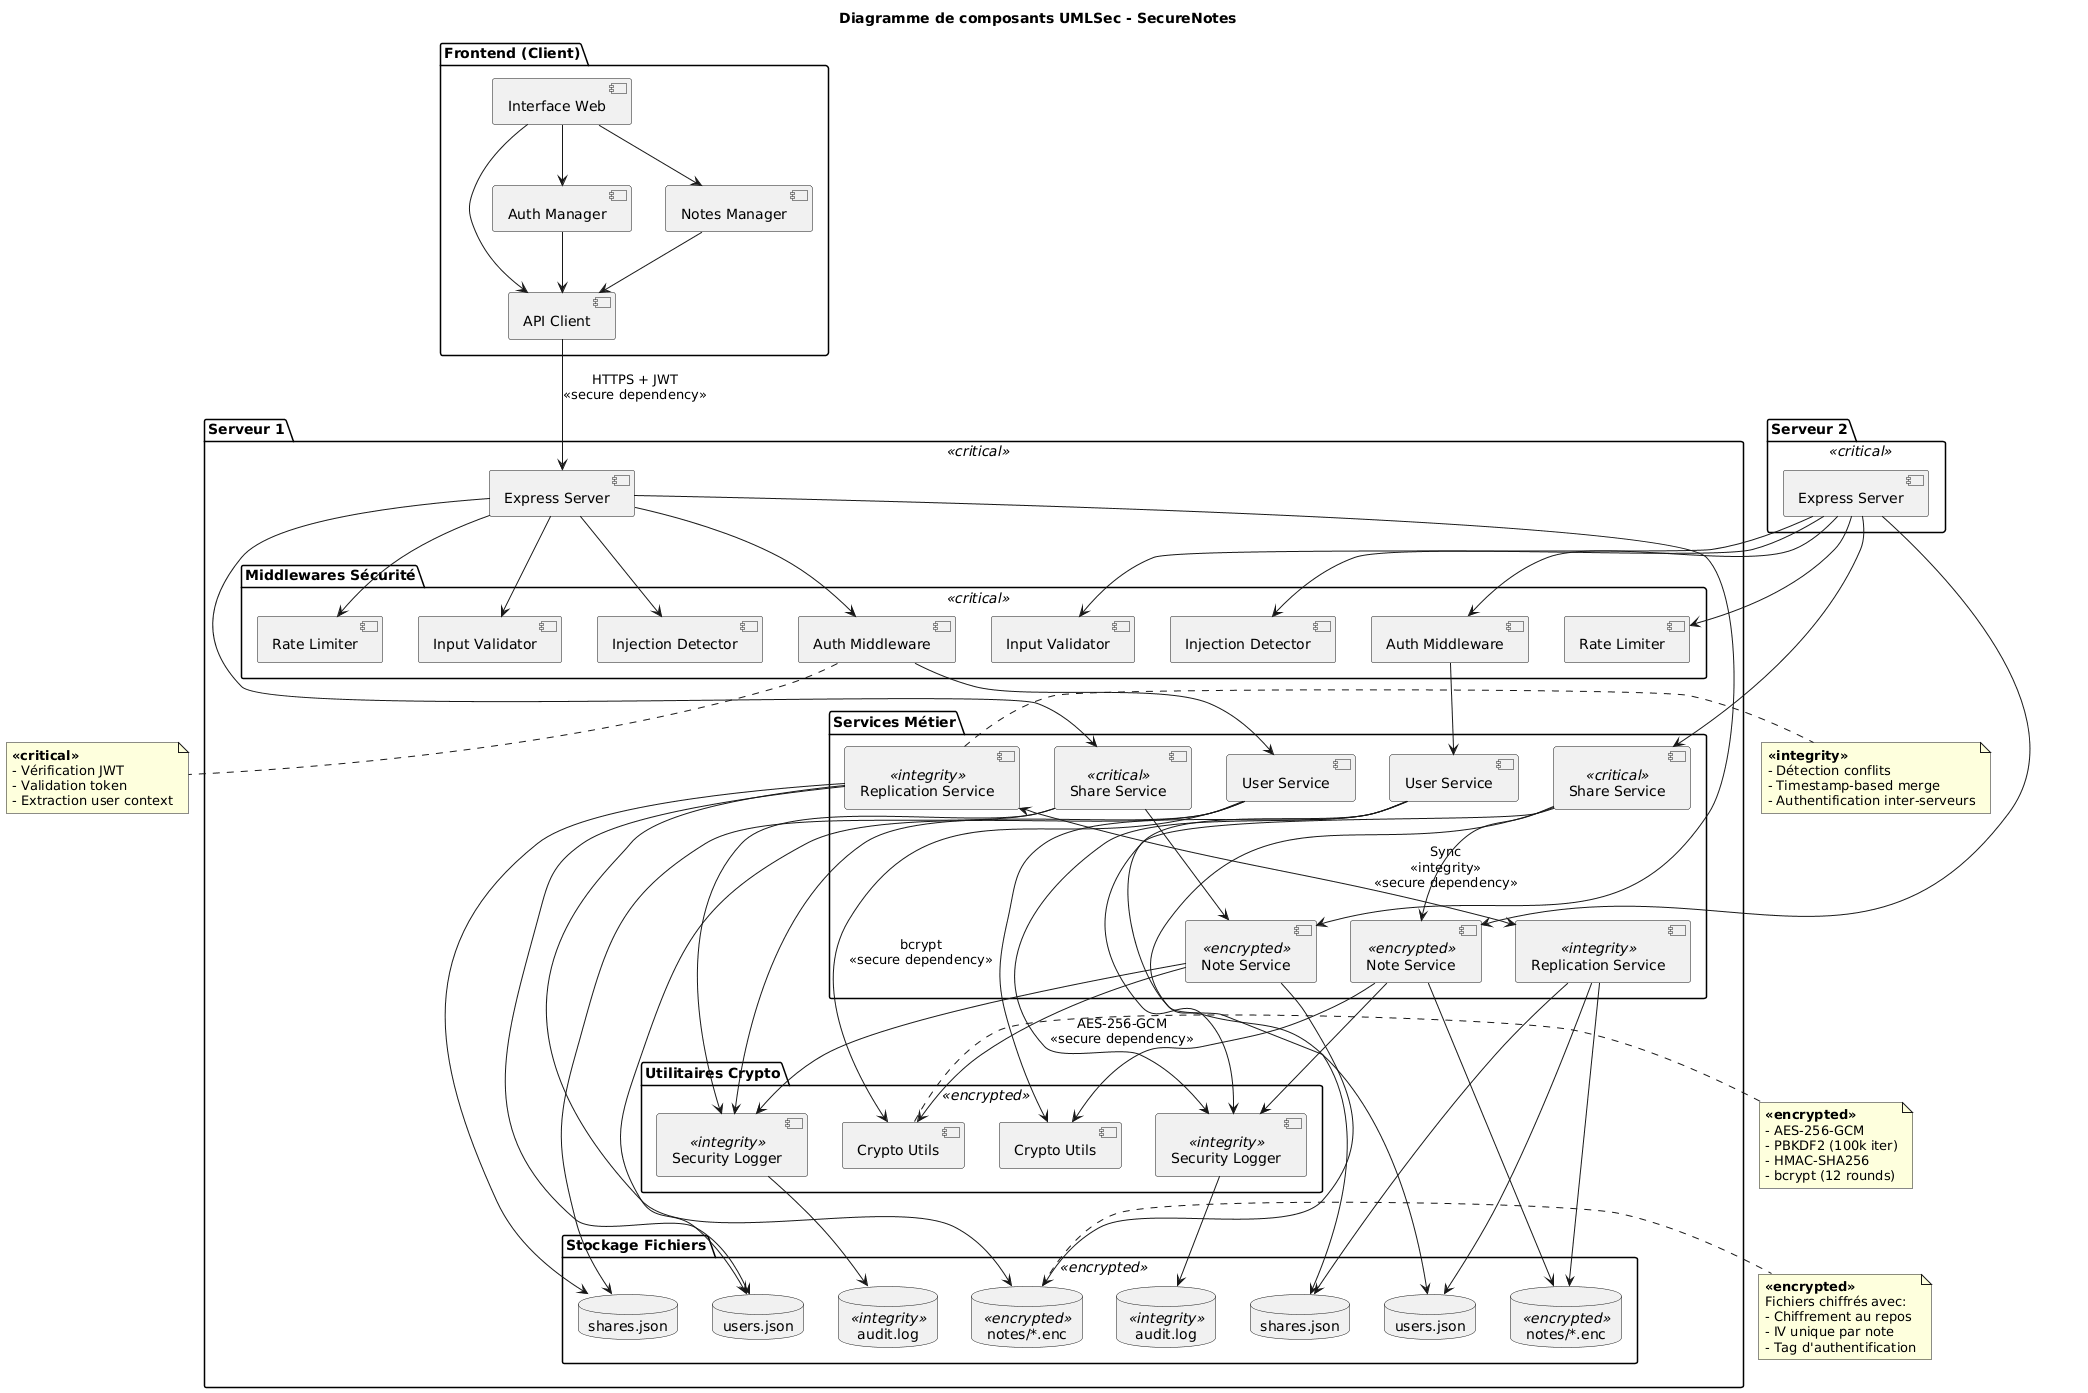

The diagram above was rendered by PlantUML. Its source (embedded in the PNG):
@startuml
!define ENCRYPTED <<encrypted>>
!define INTEGRITY <<integrity>>
!define SECURE_DEPENDENCY <<secure dependency>>
!define CRITICAL <<critical>>

title Diagramme de composants UMLSec - SecureNotes

package "Frontend (Client)" {
  component [Interface Web] as FE
  component [API Client] as API_CLIENT
  component [Auth Manager] as AUTH_MGR
  component [Notes Manager] as NOTES_MGR
  
  FE --> API_CLIENT
  FE --> AUTH_MGR
  FE --> NOTES_MGR
  AUTH_MGR --> API_CLIENT
  NOTES_MGR --> API_CLIENT
}

package "Serveur 1" CRITICAL {
  component [Express Server] as SERVER1
  
  package "Middlewares Sécurité" CRITICAL {
    component [Auth Middleware] as AUTH_MW1
    component [Rate Limiter] as RATE_LIM1
    component [Input Validator] as VALID1
    component [Injection Detector] as INJ_DET1
  }
  
  package "Services Métier" {
    component [User Service] as USER_SVC1
    component [Note Service] as NOTE_SVC1 ENCRYPTED
    component [Share Service] as SHARE_SVC1 CRITICAL
    component [Replication Service] as REP_SVC1 INTEGRITY
  }
  
  package "Utilitaires Crypto" ENCRYPTED {
    component [Crypto Utils] as CRYPTO1
    component [Security Logger] as LOGGER1 INTEGRITY
  }
  
  package "Stockage Fichiers" ENCRYPTED {
    database "users.json" as USERS1
    database "notes/*.enc" as NOTES1 ENCRYPTED
    database "shares.json" as SHARES1
    database "audit.log" as LOGS1 INTEGRITY
  }
}

package "Serveur 2" CRITICAL {
  component [Express Server] as SERVER2
  
  package "Middlewares Sécurité" CRITICAL {
    component [Auth Middleware] as AUTH_MW2
    component [Rate Limiter] as RATE_LIM2
    component [Input Validator] as VALID2
    component [Injection Detector] as INJ_DET2
  }
  
  package "Services Métier" {
    component [User Service] as USER_SVC2
    component [Note Service] as NOTE_SVC2 ENCRYPTED
    component [Share Service] as SHARE_SVC2 CRITICAL
    component [Replication Service] as REP_SVC2 INTEGRITY
  }
  
  package "Utilitaires Crypto" ENCRYPTED {
    component [Crypto Utils] as CRYPTO2
    component [Security Logger] as LOGGER2 INTEGRITY
  }
  
  package "Stockage Fichiers" ENCRYPTED {
    database "users.json" as USERS2
    database "notes/*.enc" as NOTES2 ENCRYPTED
    database "shares.json" as SHARES2
    database "audit.log" as LOGS2 INTEGRITY
  }
}

' Relations Frontend -> Serveur 1
API_CLIENT --> SERVER1 : HTTPS + JWT\nSECURE_DEPENDENCY

' Relations internes Serveur 1
SERVER1 --> AUTH_MW1
SERVER1 --> RATE_LIM1
SERVER1 --> VALID1
SERVER1 --> INJ_DET1

AUTH_MW1 --> USER_SVC1
SERVER1 --> NOTE_SVC1
SERVER1 --> SHARE_SVC1

USER_SVC1 --> CRYPTO1 : bcrypt\nSECURE_DEPENDENCY
NOTE_SVC1 --> CRYPTO1 : AES-256-GCM\nSECURE_DEPENDENCY
SHARE_SVC1 --> NOTE_SVC1

USER_SVC1 --> LOGGER1
NOTE_SVC1 --> LOGGER1
SHARE_SVC1 --> LOGGER1

USER_SVC1 --> USERS1
NOTE_SVC1 --> NOTES1
SHARE_SVC1 --> SHARES1
LOGGER1 --> LOGS1

' Réplication
REP_SVC1 <--> REP_SVC2 : Sync\nINTEGRITY\nSECURE_DEPENDENCY
REP_SVC1 --> USERS1
REP_SVC1 --> NOTES1
REP_SVC1 --> SHARES1

REP_SVC2 --> USERS2
REP_SVC2 --> NOTES2
REP_SVC2 --> SHARES2

' Relations internes Serveur 2 (similaires)
SERVER2 --> AUTH_MW2
SERVER2 --> RATE_LIM2
SERVER2 --> VALID2
SERVER2 --> INJ_DET2

AUTH_MW2 --> USER_SVC2
SERVER2 --> NOTE_SVC2
SERVER2 --> SHARE_SVC2

USER_SVC2 --> CRYPTO2
NOTE_SVC2 --> CRYPTO2
SHARE_SVC2 --> NOTE_SVC2

USER_SVC2 --> LOGGER2
NOTE_SVC2 --> LOGGER2
SHARE_SVC2 --> LOGGER2

USER_SVC2 --> USERS2
NOTE_SVC2 --> NOTES2
SHARE_SVC2 --> SHARES2
LOGGER2 --> LOGS2

note right of CRYPTO1
  **<<encrypted>>**
  - AES-256-GCM
  - PBKDF2 (100k iter)
  - HMAC-SHA256
  - bcrypt (12 rounds)
end note

note right of NOTES1
  **<<encrypted>>**
  Fichiers chiffrés avec:
  - Chiffrement au repos
  - IV unique par note
  - Tag d'authentification
end note

note right of REP_SVC1
  **<<integrity>>**
  - Détection conflits
  - Timestamp-based merge
  - Authentification inter-serveurs
end note

note bottom of AUTH_MW1
  **<<critical>>**
  - Vérification JWT
  - Validation token
  - Extraction user context
end note
@enduml